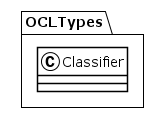

The diagram above was rendered by PlantUML. Its source (embedded in the PNG):
@startuml
!theme plain
package OCLTypes {
class Classifier {
}
}
@enduml